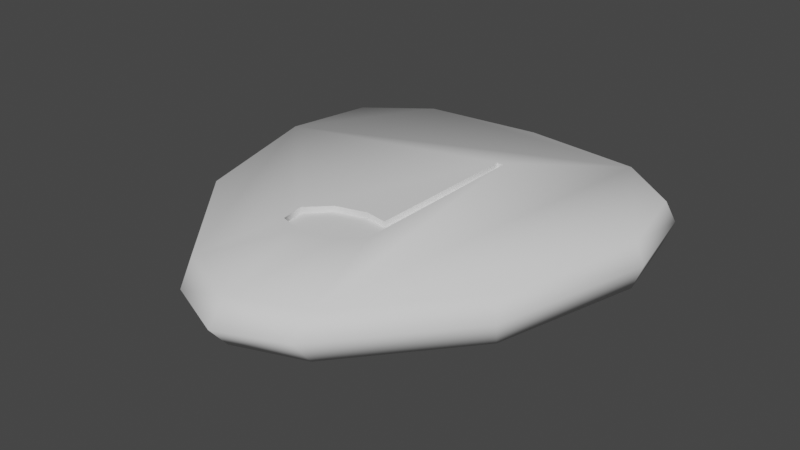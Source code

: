 # Source: GuitarPickCoinQuarterNote.blend  (saved by Blender 3.6.13; exported with 4.5.12 LTS)
import bpy
from mathutils import Matrix  # noqa: F401  (used for matrix-valued properties, if any)

bpy.ops.wm.read_factory_settings(use_empty=True)
scene = bpy.context.scene
scene.name = 'Scene'

# ---- collections
col_collection = bpy.data.collections.new('Collection'); scene.collection.children.link(col_collection)

# ---- world
world_world = bpy.data.worlds.new('World'); scene.world = world_world
world_world.use_nodes = True; world_world.node_tree.nodes.clear()
_N = world_world.node_tree.nodes; _L = world_world.node_tree.links
n0 = _N.new('ShaderNodeOutputWorld'); n0.name = 'World Output'; n0.location = (300, 300)
n1 = _N.new('ShaderNodeBackground'); n1.name = 'Background'; n1.location = (10, 300)
n1.inputs[0].default_value = (0.05088, 0.05088, 0.05088, 1.0)
_L.new(n1.outputs[0], n0.inputs[0])
n0.is_active_output = True
world_world.color = (0.05088, 0.05088, 0.05088)
world_world.use_sun_shadow = False
world_world.sun_shadow_jitter_overblur = 0.0

# ---- meshes
me_plane = bpy.data.meshes.new('Plane')
me_plane.from_pydata([(0.0, 0.8871, 0.1019), (0.5454, 0.8297, 0.1019), (0.8242, 0.6192, 0.1019), (0.9035, 0.231, 0.1019), (0.7285, -0.4196, 0.1019), (0.3021, -0.9254, 0.1019), (0.0, -1.037, 0.1019), (0.8516, 0.6653, 0.0), (0.5511, 0.8921, 0.0), (0.0, 0.954, 0.0), (-0.5454, 0.8297, 0.1019), (-0.8242, 0.6192, 0.1019), (-0.9035, 0.231, 0.1019), (-0.7285, -0.4196, 0.1019), (-0.3021, -0.9254, 0.1019), (-0.2889, -0.9993, 0.0), (-0.937, 0.2469, 0.0), (-0.5511, 0.8921, 0.0), (-0.2807, -0.3699, 0.1019), (-0.2628, -0.4822, 0.1019), (-0.2073, -0.497, 0.1019), (-0.1543, -0.5111, 0.1019), (-0.1841, -0.2744, 0.1019), (-0.04218, -0.2352, 0.1019), (0.06165, -0.2515, 0.1019), (0.07092, 0.4963, 0.1019), (0.1018, -0.3839, 0.1019), (0.1031, 0.4962, 0.1019), (0.0208, -0.468, 0.1019), (0.07092, 0.4963, 0.07473), (0.1031, 0.4962, 0.07473), (-0.2807, -0.3699, 0.07473), (-0.2628, -0.4822, 0.07473), (-0.2073, -0.497, 0.07473), (-0.2085, -0.4638, 0.07473), (-0.238, -0.4211, 0.07473), (-0.2337, -0.4611, 0.07473), (-0.1821, -0.4666, 0.07473), (-0.1543, -0.5111, 0.07473), (-0.1705, -0.3555, 0.07473), (-0.1841, -0.2744, 0.07473), (-0.05544, -0.2913, 0.07473), (0.04258, -0.2742, 0.07473), (-0.06339, -0.423, 0.07473), (0.0453, -0.3438, 0.07473), (-0.04218, -0.2352, 0.07473), (0.06165, -0.2515, 0.07473), (0.1018, -0.3839, 0.07473), (0.06431, -0.2975, 0.07473), (0.0208, -0.468, 0.07473), (0.0, 0.8871, -0.1019), (-0.5454, 0.8297, -0.1019), (-0.8242, 0.6192, -0.1019), (-0.9035, 0.231, -0.1019), (-0.7285, -0.4196, -0.1019), (-0.3021, -0.9254, -0.1019), (0.0, -1.037, -0.1019), (0.0, -1.12, 0.0), (-0.7485, -0.4543, 0.0), (-0.8516, 0.6653, 0.0), (0.5454, 0.8297, -0.1019), (0.8242, 0.6192, -0.1019), (0.9035, 0.231, -0.1019), (0.7285, -0.4196, -0.1019), (0.3021, -0.9254, -0.1019), (0.2889, -0.9993, 0.0), (0.7485, -0.4543, 0.0), (0.937, 0.2469, 0.0), (0.2807, -0.3699, -0.1019), (0.2628, -0.4822, -0.1019), (0.2073, -0.497, -0.1019), (0.1543, -0.5111, -0.1019), (0.1841, -0.2744, -0.1019), (0.04218, -0.2352, -0.1019), (-0.06165, -0.2515, -0.1019), (-0.07092, 0.4963, -0.1019), (-0.1018, -0.3839, -0.1019), (-0.1031, 0.4962, -0.1019), (-0.0208, -0.468, -0.1019), (-0.07092, 0.4963, -0.07473), (-0.1031, 0.4962, -0.07473), (0.2807, -0.3699, -0.07473), (0.2628, -0.4822, -0.07473), (0.2073, -0.497, -0.07473), (0.2085, -0.4638, -0.07473), (0.238, -0.4211, -0.07473), (0.2337, -0.4611, -0.07473), (0.1821, -0.4666, -0.07473), (0.1543, -0.5111, -0.07473), (0.1705, -0.3555, -0.07473), (0.1841, -0.2744, -0.07473), (0.05544, -0.2913, -0.07473), (-0.04258, -0.2742, -0.07473), (0.06339, -0.423, -0.07473), (-0.0453, -0.3438, -0.07473), (0.04218, -0.2352, -0.07473), (-0.06165, -0.2515, -0.07473), (-0.1018, -0.3839, -0.07473), (-0.06431, -0.2975, -0.07473), (-0.0208, -0.468, -0.07473)], [], [(65, 5, 6, 57), (67, 3, 4, 66), (8, 1, 2, 7), (66, 4, 5, 65), (7, 2, 3, 67), (9, 0, 1, 8), (5, 28, 21, 20, 14, 6), (23, 24, 25, 27, 26, 28, 5, 4, 3, 2, 1, 0, 10, 11, 12, 13, 14, 20, 19, 18, 22), (28, 49, 38, 21), (15, 57, 6, 14), (16, 58, 13, 12), (17, 59, 11, 10), (58, 15, 14, 13), (59, 16, 12, 11), (9, 17, 10, 0), (45, 40, 31, 32, 33, 34, 36, 35, 39, 41, 42, 46), (46, 42, 48, 44, 43, 37, 34, 33, 38, 49, 47, 30, 29), (20, 33, 32, 19), (26, 47, 49, 28), (25, 29, 30, 27), (21, 38, 33, 20), (22, 40, 45, 23), (23, 45, 46, 24), (24, 46, 29, 25), (18, 31, 40, 22), (19, 32, 31, 18), (27, 30, 47, 26), (15, 55, 56, 57), (16, 53, 54, 58), (17, 51, 52, 59), (58, 54, 55, 15), (59, 52, 53, 16), (9, 50, 51, 17), (55, 78, 71, 70, 64, 56), (73, 74, 75, 77, 76, 78, 55, 54, 53, 52, 51, 50, 60, 61, 62, 63, 64, 70, 69, 68, 72), (78, 99, 88, 71), (65, 57, 56, 64), (67, 66, 63, 62), (8, 7, 61, 60), (66, 65, 64, 63), (7, 67, 62, 61), (9, 8, 60, 50), (95, 90, 81, 82, 83, 84, 86, 85, 89, 91, 92, 96), (96, 92, 98, 94, 93, 87, 84, 83, 88, 99, 97, 80, 79), (70, 83, 82, 69), (76, 97, 99, 78), (75, 79, 80, 77), (71, 88, 83, 70), (72, 90, 95, 73), (73, 95, 96, 74), (74, 96, 79, 75), (68, 81, 90, 72), (69, 82, 81, 68), (77, 80, 97, 76), (35, 36, 34, 37, 43, 44, 48, 42, 41, 39), (85, 86, 84, 87, 93, 94, 98, 92, 91, 89)])
me_plane.polygons.foreach_set('use_smooth', [True] * 56)
_k = set([(18, 19), (18, 22), (19, 20), (20, 21), (21, 28), (22, 23), (23, 24), (24, 25), (25, 27), (25, 29), (26, 27), (26, 28), (27, 30), (29, 30), (29, 46), (30, 47), (31, 32), (31, 40), (32, 33), (33, 38), (38, 49), (40, 45), (45, 46), (47, 49), (68, 69), (68, 72), (69, 70), (70, 71), (71, 78), (72, 73), (73, 74), (74, 75), (75, 77), (75, 79), (76, 77), (76, 78), (77, 80), (79, 80), (79, 96), (80, 97), (81, 82), (81, 90), (82, 83), (83, 88), (88, 99), (90, 95), (95, 96), (97, 99)])
me_plane.attributes.new('sharp_edge', 'BOOLEAN', 'EDGE').data.foreach_set('value', [ (min(e.vertices), max(e.vertices)) in _k for e in me_plane.edges])
_uv = me_plane.uv_layers.new(name='UVMap')
_uv.uv.foreach_set('vector', [0.3142, 0.07904, 0.3172, 0.1132, 0.2479, 0.06144, 0.2479, 0.02327, 0.463, 0.6545, 0.4553, 0.6472, 0.4152, 0.3467, 0.4197, 0.3307, 0.3744, 0.9524, 0.3731, 0.9236, 0.4371, 0.8264, 0.4434, 0.8477, 0.4197, 0.3307, 0.4152, 0.3467, 0.3172, 0.1132, 0.3142, 0.07904, 0.4434, 0.8477, 0.4371, 0.8264, 0.4553, 0.6472, 0.463, 0.6545, 0.2479, 0.981, 0.2479, 0.9501, 0.3731, 0.9236, 0.3744, 0.9524, 0.3172, 0.1132, 0.2526, 0.3244, 0.2124, 0.3045, 0.2003, 0.311, 0.1785, 0.1132, 0.2479, 0.06144, 0.2382, 0.4319, 0.262, 0.4244, 0.2642, 0.7697, 0.2715, 0.7696, 0.2712, 0.3632, 0.2526, 0.3244, 0.3172, 0.1132, 0.4152, 0.3467, 0.4553, 0.6472, 0.4371, 0.8264, 0.3731, 0.9236, 0.2479, 0.9501, 0.1226, 0.9236, 0.05861, 0.8264, 0.0404, 0.6472, 0.08058, 0.3467, 0.1785, 0.1132, 0.2003, 0.311, 0.1875, 0.3178, 0.1834, 0.3697, 0.2056, 0.4138, 0.2526, 0.3244, 0.2526, 0.3244, 0.2124, 0.3045, 0.2124, 0.3045, 0.1815, 0.07904, 0.2479, 0.02327, 0.2479, 0.06144, 0.1785, 0.1132, 0.0327, 0.6545, 0.076, 0.3307, 0.08058, 0.3467, 0.0404, 0.6472, 0.1213, 0.9524, 0.05232, 0.8477, 0.05861, 0.8264, 0.1226, 0.9236, 0.076, 0.3307, 0.1815, 0.07904, 0.1785, 0.1132, 0.08058, 0.3467, 0.05232, 0.8477, 0.0327, 0.6545, 0.0404, 0.6472, 0.05861, 0.8264, 0.2479, 0.981, 0.1213, 0.9524, 0.1226, 0.9236, 0.2479, 0.9501, 0.7633, 0.2982, 0.6955, 0.2614, 0.6494, 0.1714, 0.6579, 0.06566, 0.6844, 0.05178, 0.6839, 0.08304, 0.6718, 0.08561, 0.6698, 0.1232, 0.702, 0.185, 0.757, 0.2454, 0.8038, 0.2615, 0.8129, 0.2829, 0.8129, 0.2829, 0.8038, 0.2615, 0.8142, 0.2396, 0.8051, 0.196, 0.7532, 0.1215, 0.6965, 0.08034, 0.6839, 0.08304, 0.6844, 0.05178, 0.7097, 0.03853, 0.7934, 0.0791, 0.8321, 0.1582, 0.8327, 0.9869, 0.8174, 0.987, 0.2003, 0.311, 0.2003, 0.311, 0.1875, 0.3178, 0.1875, 0.3178, 0.2712, 0.3632, 0.2712, 0.3632, 0.2526, 0.3244, 0.2526, 0.3244, 0.2642, 0.7697, 0.2642, 0.7697, 0.2715, 0.7696, 0.2715, 0.7696, 0.2124, 0.3045, 0.2124, 0.3045, 0.2003, 0.311, 0.2003, 0.311, 0.2056, 0.4138, 0.2056, 0.4138, 0.2382, 0.4319, 0.2382, 0.4319, 0.2382, 0.4319, 0.2382, 0.4319, 0.262, 0.4244, 0.262, 0.4244, 0.262, 0.4244, 0.262, 0.4244, 0.2642, 0.7697, 0.2642, 0.7697, 0.1834, 0.3697, 0.1834, 0.3697, 0.2056, 0.4138, 0.2056, 0.4138, 0.1875, 0.3178, 0.1875, 0.3178, 0.1834, 0.3697, 0.1834, 0.3697, 0.2715, 0.7696, 0.2715, 0.7696, 0.2712, 0.3632, 0.2712, 0.3632, 0.3142, 0.07904, 0.3172, 0.1132, 0.2479, 0.06144, 0.2479, 0.02327, 0.463, 0.6545, 0.4553, 0.6472, 0.4152, 0.3467, 0.4197, 0.3307, 0.3744, 0.9524, 0.3731, 0.9236, 0.4371, 0.8264, 0.4434, 0.8477, 0.4197, 0.3307, 0.4152, 0.3467, 0.3172, 0.1132, 0.3142, 0.07904, 0.4434, 0.8477, 0.4371, 0.8264, 0.4553, 0.6472, 0.463, 0.6545, 0.2479, 0.981, 0.2479, 0.9501, 0.3731, 0.9236, 0.3744, 0.9524, 0.3172, 0.1132, 0.2526, 0.3244, 0.2124, 0.3045, 0.2003, 0.311, 0.1785, 0.1132, 0.2479, 0.06144, 0.2382, 0.4319, 0.262, 0.4244, 0.2642, 0.7697, 0.2715, 0.7696, 0.2712, 0.3632, 0.2526, 0.3244, 0.3172, 0.1132, 0.4152, 0.3467, 0.4553, 0.6472, 0.4371, 0.8264, 0.3731, 0.9236, 0.2479, 0.9501, 0.1226, 0.9236, 0.05861, 0.8264, 0.0404, 0.6472, 0.08058, 0.3467, 0.1785, 0.1132, 0.2003, 0.311, 0.1875, 0.3178, 0.1834, 0.3697, 0.2056, 0.4138, 0.2526, 0.3244, 0.2526, 0.3244, 0.2124, 0.3045, 0.2124, 0.3045, 0.1815, 0.07904, 0.2479, 0.02327, 0.2479, 0.06144, 0.1785, 0.1132, 0.0327, 0.6545, 0.076, 0.3307, 0.08058, 0.3467, 0.0404, 0.6472, 0.1213, 0.9524, 0.05232, 0.8477, 0.05861, 0.8264, 0.1226, 0.9236, 0.076, 0.3307, 0.1815, 0.07904, 0.1785, 0.1132, 0.08058, 0.3467, 0.05232, 0.8477, 0.0327, 0.6545, 0.0404, 0.6472, 0.05861, 0.8264, 0.2479, 0.981, 0.1213, 0.9524, 0.1226, 0.9236, 0.2479, 0.9501, 0.7633, 0.2982, 0.6955, 0.2614, 0.6494, 0.1714, 0.6579, 0.06566, 0.6844, 0.05178, 0.6839, 0.08304, 0.6718, 0.08561, 0.6698, 0.1232, 0.702, 0.185, 0.757, 0.2454, 0.8038, 0.2615, 0.8129, 0.2829, 0.8129, 0.2829, 0.8038, 0.2615, 0.8142, 0.2396, 0.8051, 0.196, 0.7532, 0.1215, 0.6965, 0.08034, 0.6839, 0.08304, 0.6844, 0.05178, 0.7097, 0.03853, 0.7934, 0.0791, 0.8321, 0.1582, 0.8327, 0.9869, 0.8174, 0.987, 0.2003, 0.311, 0.2003, 0.311, 0.1875, 0.3178, 0.1875, 0.3178, 0.2712, 0.3632, 0.2712, 0.3632, 0.2526, 0.3244, 0.2526, 0.3244, 0.2642, 0.7697, 0.2642, 0.7697, 0.2715, 0.7696, 0.2715, 0.7696, 0.2124, 0.3045, 0.2124, 0.3045, 0.2003, 0.311, 0.2003, 0.311, 0.2056, 0.4138, 0.2056, 0.4138, 0.2382, 0.4319, 0.2382, 0.4319, 0.2382, 0.4319, 0.2382, 0.4319, 0.262, 0.4244, 0.262, 0.4244, 0.262, 0.4244, 0.262, 0.4244, 0.2642, 0.7697, 0.2642, 0.7697, 0.1834, 0.3697, 0.1834, 0.3697, 0.2056, 0.4138, 0.2056, 0.4138, 0.1875, 0.3178, 0.1875, 0.3178, 0.1834, 0.3697, 0.1834, 0.3697, 0.2715, 0.7696, 0.2715, 0.7696, 0.2712, 0.3632, 0.2712, 0.3632, 0.6698, 0.1232, 0.6718, 0.08561, 0.6839, 0.08304, 0.6965, 0.08034, 0.7532, 0.1215, 0.8051, 0.196, 0.8142, 0.2396, 0.8038, 0.2615, 0.757, 0.2454, 0.702, 0.185, 0.6698, 0.1232, 0.6718, 0.08561, 0.6839, 0.08304, 0.6965, 0.08034, 0.7532, 0.1215, 0.8051, 0.196, 0.8142, 0.2396, 0.8038, 0.2615, 0.757, 0.2454, 0.702, 0.185])
me_plane.update()
me_plane.normals_split_custom_set([tuple(v) for v in zip(*[iter([0.5342, -0.8454, 3.64e-08, 0.3772, -0.4467, 0.8113, -1.137e-08, -0.523, 0.8523, 0.0, -1.0, 0.0, 1.0, -0.009104, 0.0, 0.6399, -0.03534, 0.7677, 0.5725, -0.2783, 0.7712, 0.8741, -0.4858, 3.745e-08, 0.3487, 0.9372, -4.986e-08, 0.2193, 0.5084, 0.8327, 0.5403, 0.3002, 0.7861, 0.8226, 0.5687, 0.0, 0.8741, -0.4858, 3.745e-08, 0.5725, -0.2783, 0.7712, 0.3772, -0.4467, 0.8113, 0.5342, -0.8454, 3.64e-08, 0.8226, 0.5687, 0.0, 0.5403, 0.3002, 0.7861, 0.6399, -0.03534, 0.7677, 1.0, -0.009104, 0.0, -2.939e-09, 1.0, 0.0, 2.089e-09, 0.5048, 0.8632, 0.2193, 0.5084, 0.8327, 0.3487, 0.9372, -4.986e-08, 0.3772, -0.4467, 0.8113, -1.149e-08, 0.0, 1.0, -2.145e-08, 0.0, 1.0, -1.107e-08, 0.0, 1.0, -0.3772, -0.4467, 0.8113, -1.137e-08, -0.523, 0.8523, -1.223e-09, 0.0, 1.0, -1.223e-09, 0.0, 1.0, -1.223e-09, 0.0, 1.0, -1.223e-09, 0.0, 1.0, -1.223e-09, 0.0, 1.0, -1.149e-08, 0.0, 1.0, 0.3772, -0.4467, 0.8113, 0.5725, -0.2783, 0.7712, 0.6399, -0.03534, 0.7677, 0.5403, 0.3002, 0.7861, 0.2193, 0.5084, 0.8327, 2.089e-09, 0.5048, 0.8632, -0.2193, 0.5084, 0.8327, -0.5403, 0.3002, 0.7861, -0.6399, -0.03534, 0.7677, -0.5725, -0.2783, 0.7712, -0.3772, -0.4467, 0.8113, -1.107e-08, 0.0, 1.0, -1.223e-09, 0.0, 1.0, -1.223e-09, 0.0, 1.0, -1.223e-09, 0.0, 1.0, -0.499, 0.8666, 1.431e-07, -0.499, 0.8666, 1.431e-07, 0.009189, 1.0, 0.0, 0.009189, 1.0, 0.0, -0.5342, -0.8454, -4.854e-08, 0.0, -1.0, 0.0, -1.137e-08, -0.523, 0.8523, -0.3772, -0.4467, 0.8113, -1.0, -0.009104, 0.0, -0.8741, -0.4858, -4.28e-08, -0.5725, -0.2783, 0.7712, -0.6399, -0.03534, 0.7677, -0.3487, 0.9372, 3.739e-08, -0.8226, 0.5687, 0.0, -0.5403, 0.3002, 0.7861, -0.2193, 0.5084, 0.8327, -0.8741, -0.4858, -4.28e-08, -0.5342, -0.8454, -4.854e-08, -0.3772, -0.4467, 0.8113, -0.5725, -0.2783, 0.7712, -0.8226, 0.5687, 0.0, -1.0, -0.009104, 0.0, -0.6399, -0.03534, 0.7677, -0.5403, 0.3002, 0.7861, -2.939e-09, 1.0, 0.0, -0.3487, 0.9372, 3.739e-08, -0.2193, 0.5084, 0.8327, 2.089e-09, 0.5048, 0.8632, -2.398e-08, 0.0, 1.0, -2.398e-08, 0.0, 1.0, -2.398e-08, 0.0, 1.0, -2.398e-08, 0.0, 1.0, -1.601e-08, 0.0, 1.0, -1.696e-08, 0.0, 1.0, -2.001e-08, 0.0, 1.0, -2.001e-08, 0.0, 1.0, -2.001e-08, 0.0, 1.0, -2.001e-08, 0.0, 1.0, -1.764e-08, 0.0, 1.0, -1.452e-08, 0.0, 1.0, -1.452e-08, 0.0, 1.0, -1.764e-08, 0.0, 1.0, -1.329e-08, 0.0, 1.0, -1.329e-08, 0.0, 1.0, -1.329e-08, 0.0, 1.0, -1.329e-08, 0.0, 1.0, -1.696e-08, 0.0, 1.0, -1.601e-08, 0.0, 1.0, -1.056e-08, 0.0, 1.0, -1.056e-08, 0.0, 1.0, -1.056e-08, 0.0, 1.0, -1.056e-08, 0.0, 1.0, -1.056e-08, 0.0, 1.0, 0.2567, 0.9665, 0.0, 0.2567, 0.9665, 0.0, 0.7422, 0.6701, 0.0, 0.7422, 0.6701, 0.0, -0.9271, 0.3749, 1.482e-07, -0.9271, 0.3749, 1.482e-07, -0.499, 0.8666, 1.431e-07, -0.499, 0.8666, 1.431e-07, -0.003818, -1.0, 0.0, -0.003818, -1.0, 0.0, -0.003818, -1.0, 0.0, -0.003818, -1.0, 0.0, 0.009189, 1.0, 0.0, 0.009189, 1.0, 0.0, 0.2567, 0.9665, 0.0, 0.2567, 0.9665, 0.0, 0.5008, -0.8656, 0.0, 0.5008, -0.8656, 0.0, 0.05696, -0.9984, 0.0, 0.05696, -0.9984, 0.0, 0.05696, -0.9984, 0.0, 0.05696, -0.9984, 0.0, 0.6455, -0.7637, 0.0, 0.6455, -0.7637, 0.0, 0.6455, -0.7637, 0.0, 0.6455, -0.7637, 0.0, 0.9999, -0.0124, 0.0, 0.9999, -0.0124, 0.0, 0.9503, -0.3113, 0.0, 0.9503, -0.3113, 0.0, 0.5008, -0.8656, 0.0, 0.5008, -0.8656, 0.0, 0.7422, 0.6701, 0.0, 0.7422, 0.6701, 0.0, 0.9503, -0.3113, 0.0, 0.9503, -0.3113, 0.0, -1.0, 0.001456, 0.0, -1.0, 0.001456, 0.0, -0.9271, 0.3749, 1.482e-07, -0.9271, 0.3749, 1.482e-07, -0.5342, -0.8454, -4.854e-08, -0.3772, -0.4467, -0.8113, 1.137e-08, -0.523, -0.8523, 0.0, -1.0, 0.0, -1.0, -0.009104, 0.0, -0.6399, -0.03534, -0.7677, -0.5725, -0.2783, -0.7712, -0.8741, -0.4858, -4.28e-08, -0.3487, 0.9372, 3.739e-08, -0.2193, 0.5084, -0.8327, -0.5403, 0.3002, -0.7861, -0.8226, 0.5687, 0.0, -0.8741, -0.4858, -4.28e-08, -0.5725, -0.2783, -0.7712, -0.3772, -0.4467, -0.8113, -0.5342, -0.8454, -4.854e-08, -0.8226, 0.5687, 0.0, -0.5403, 0.3002, -0.7861, -0.6399, -0.03534, -0.7677, -1.0, -0.009104, 0.0, -2.939e-09, 1.0, 0.0, -2.089e-09, 0.5048, -0.8632, -0.2193, 0.5084, -0.8327, -0.3487, 0.9372, 3.739e-08, -0.3772, -0.4467, -0.8113, 1.149e-08, 0.0, -1.0, 2.145e-08, 0.0, -1.0, 1.107e-08, 0.0, -1.0, 0.3772, -0.4467, -0.8113, 1.137e-08, -0.523, -0.8523, 1.223e-09, 0.0, -1.0, 1.223e-09, 0.0, -1.0, 1.223e-09, 0.0, -1.0, 1.223e-09, 0.0, -1.0, 1.223e-09, 0.0, -1.0, 1.149e-08, 0.0, -1.0, -0.3772, -0.4467, -0.8113, -0.5725, -0.2783, -0.7712, -0.6399, -0.03534, -0.7677, -0.5403, 0.3002, -0.7861, -0.2193, 0.5084, -0.8327, -2.089e-09, 0.5048, -0.8632, 0.2193, 0.5084, -0.8327, 0.5403, 0.3002, -0.7861, 0.6399, -0.03534, -0.7677, 0.5725, -0.2783, -0.7712, 0.3772, -0.4467, -0.8113, 1.107e-08, 0.0, -1.0, 1.223e-09, 0.0, -1.0, 1.223e-09, 0.0, -1.0, 1.223e-09, 0.0, -1.0, 0.499, 0.8666, -1.431e-07, 0.499, 0.8666, -1.431e-07, -0.009189, 1.0, 0.0, -0.009189, 1.0, 0.0, 0.5342, -0.8454, 3.64e-08, 0.0, -1.0, 0.0, 1.137e-08, -0.523, -0.8523, 0.3772, -0.4467, -0.8113, 1.0, -0.009104, 0.0, 0.8741, -0.4858, 3.745e-08, 0.5725, -0.2783, -0.7712, 0.6399, -0.03534, -0.7677, 0.3487, 0.9372, -4.986e-08, 0.8226, 0.5687, 0.0, 0.5403, 0.3002, -0.7861, 0.2193, 0.5084, -0.8327, 0.8741, -0.4858, 3.745e-08, 0.5342, -0.8454, 3.64e-08, 0.3772, -0.4467, -0.8113, 0.5725, -0.2783, -0.7712, 0.8226, 0.5687, 0.0, 1.0, -0.009104, 0.0, 0.6399, -0.03534, -0.7677, 0.5403, 0.3002, -0.7861, -2.939e-09, 1.0, 0.0, 0.3487, 0.9372, -4.986e-08, 0.2193, 0.5084, -0.8327, -2.089e-09, 0.5048, -0.8632, 2.398e-08, 0.0, -1.0, 2.398e-08, 0.0, -1.0, 2.398e-08, 0.0, -1.0, 2.398e-08, 0.0, -1.0, 1.601e-08, 0.0, -1.0, 1.696e-08, 0.0, -1.0, 2.001e-08, 0.0, -1.0, 2.001e-08, 0.0, -1.0, 2.001e-08, 0.0, -1.0, 2.001e-08, 0.0, -1.0, 1.764e-08, 0.0, -1.0, 1.452e-08, 0.0, -1.0, 1.452e-08, 0.0, -1.0, 1.764e-08, 0.0, -1.0, 1.329e-08, 0.0, -1.0, 1.329e-08, 0.0, -1.0, 1.329e-08, 0.0, -1.0, 1.329e-08, 0.0, -1.0, 1.696e-08, 0.0, -1.0, 1.601e-08, 0.0, -1.0, 1.056e-08, 0.0, -1.0, 1.056e-08, 0.0, -1.0, 1.056e-08, 0.0, -1.0, 1.056e-08, 0.0, -1.0, 1.056e-08, 0.0, -1.0, -0.2567, 0.9665, 0.0, -0.2567, 0.9665, 0.0, -0.7422, 0.6701, 0.0, -0.7422, 0.6701, 0.0, 0.9271, 0.3749, -1.482e-07, 0.9271, 0.3749, -1.482e-07, 0.499, 0.8666, -1.431e-07, 0.499, 0.8666, -1.431e-07, 0.003818, -1.0, 0.0, 0.003818, -1.0, 0.0, 0.003818, -1.0, 0.0, 0.003818, -1.0, 0.0, -0.009189, 1.0, 0.0, -0.009189, 1.0, 0.0, -0.2567, 0.9665, 0.0, -0.2567, 0.9665, 0.0, -0.5008, -0.8656, 0.0, -0.5008, -0.8656, 0.0, -0.05696, -0.9984, 0.0, -0.05696, -0.9984, 0.0, -0.05696, -0.9984, 0.0, -0.05696, -0.9984, 0.0, -0.6455, -0.7637, 0.0, -0.6455, -0.7637, 0.0, -0.6455, -0.7637, 0.0, -0.6455, -0.7637, 0.0, -0.9999, -0.0124, 0.0, -0.9999, -0.0124, 0.0, -0.9503, -0.3113, 0.0, -0.9503, -0.3113, 0.0, -0.5008, -0.8656, 0.0, -0.5008, -0.8656, 0.0, -0.7422, 0.6701, 0.0, -0.7422, 0.6701, 0.0, -0.9503, -0.3113, 0.0, -0.9503, -0.3113, 0.0, 1.0, 0.001456, 0.0, 1.0, 0.001456, 0.0, 0.9271, 0.3749, -1.482e-07, 0.9271, 0.3749, -1.482e-07, -2.001e-08, 0.0, 1.0, -2.001e-08, 0.0, 1.0, -1.696e-08, 0.0, 1.0, -1.329e-08, 0.0, 1.0, -1.329e-08, 0.0, 1.0, -1.329e-08, 0.0, 1.0, -1.329e-08, 0.0, 1.0, -1.764e-08, 0.0, 1.0, -2.001e-08, 0.0, 1.0, -2.001e-08, 0.0, 1.0, 2.001e-08, 0.0, -1.0, 2.001e-08, 0.0, -1.0, 1.696e-08, 0.0, -1.0, 1.329e-08, 0.0, -1.0, 1.329e-08, 0.0, -1.0, 1.329e-08, 0.0, -1.0, 1.329e-08, 0.0, -1.0, 1.764e-08, 0.0, -1.0, 2.001e-08, 0.0, -1.0, 2.001e-08, 0.0, -1.0])] * 3)])

# ---- objects
ob_quartercoin = bpy.data.objects.new('QuarterCoin', me_plane)

# ---- transforms, parenting, visibility, modifiers, constraints
ob_quartercoin.location = (0.0, 0.0, 0.0)

# ---- collection membership
col_collection.objects.link(ob_quartercoin)

# ---- scene / render settings (as saved in the file)
scene.frame_start = 1; scene.frame_end = 250; scene.frame_set(116)
scene.render.engine = 'BLENDER_EEVEE_NEXT'
scene.cycles.sampling_pattern = 'TABULATED_SOBOL'
scene.view_settings.view_transform = 'Filmic'
bpy.context.view_layer.update()

# ---- added for rendering (the .blend has no active camera and no usable light): camera, sun
cam_auto = bpy.data.cameras.new('AutoCamera')
cam_auto.lens = 50.0
cam_auto.sensor_width = 36.0
cam_auto.clip_end = 1000.0
ob_auto_camera = bpy.data.objects.new('AutoCamera', cam_auto)
scene.collection.objects.link(ob_auto_camera)
ob_auto_camera.location = (2.59317, -3.19487, 2.07454)
ob_auto_camera.rotation_euler = (1.09748, -7.21219e-08, 0.694738)
scene.camera = ob_auto_camera
light_auto_sun = bpy.data.lights.new('AutoSun', 'SUN')
light_auto_sun.energy = 3.0
light_auto_sun.angle = 0.0523599
ob_auto_sun = bpy.data.objects.new('AutoSun', light_auto_sun)
scene.collection.objects.link(ob_auto_sun)
ob_auto_sun.rotation_euler = (0.872665, 0.174533, 0.523599)
bpy.context.view_layer.update()
